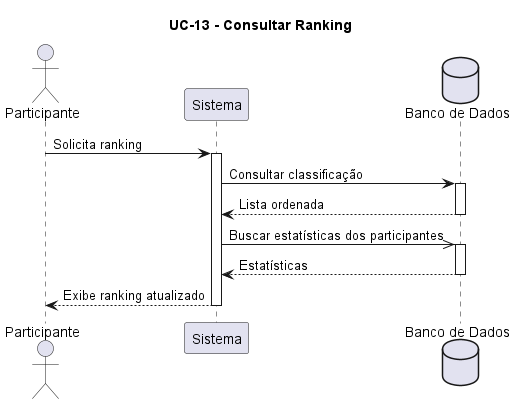

The diagram above was rendered by PlantUML. Its source (embedded in the PNG):
@startuml

title UC-13 - Consultar Ranking

actor "Participante" as P
participant "Sistema" as S
database "Banco de Dados" as BD

P -> S : Solicita ranking
activate S

S -> BD : Consultar classificação
activate BD

BD --> S : Lista ordenada
deactivate BD

S ->> BD : Buscar estatísticas dos participantes
activate BD

BD --> S : Estatísticas
deactivate BD

S --> P : Exibe ranking atualizado

deactivate S

@enduml